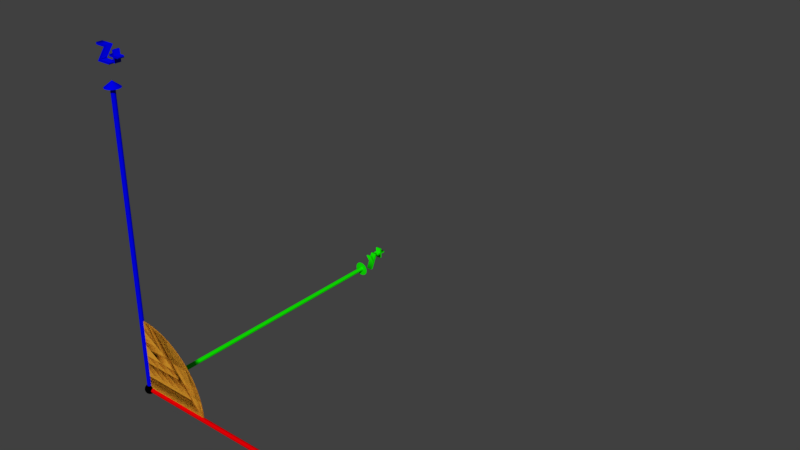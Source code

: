 # Source: interseccion_dos_cilindros_ani.blend  (saved by Blender 2.78.0; exported with 4.5.12 LTS)
import bpy
from mathutils import Matrix  # noqa: F401  (used for matrix-valued properties, if any)

bpy.ops.wm.read_factory_settings(use_empty=True)
scene = bpy.context.scene
scene.name = 'Scene'

# ---- collections
col_collection_1 = bpy.data.collections.new('Collection 1'); scene.collection.children.link(col_collection_1)

# ---- materials (node trees are filled in below, after node groups)
mat_material = bpy.data.materials.new('Material')
mat_material.alpha_threshold = 0.0
mat_material.use_transparent_shadow = False
mat_material.diffuse_color = (0.8, 0.04415, 0.007398, 1.0)
mat_material.roughness = 0.5
mat_material_002 = bpy.data.materials.new('Material.002')
mat_material_002.alpha_threshold = 0.0
mat_material_002.use_transparent_shadow = False
mat_material_002.diffuse_color = (0.1088, 0.8, 0.02469, 1.0)
mat_material_002.roughness = 0.5
mat_material_001 = bpy.data.materials.new('Material.001')
mat_material_001.alpha_threshold = 0.0
mat_material_001.use_transparent_shadow = False
mat_material_001.diffuse_color = (0.8, 0.364, 0.03034, 1.0)
mat_material_001.roughness = 0.5
mat_material_006 = bpy.data.materials.new('Material.006')
mat_material_006.alpha_threshold = 0.0
mat_material_006.use_transparent_shadow = False
mat_material_006.diffuse_color = (0.0, 0.0, 0.0, 1.0)
mat_material_006.roughness = 0.5
mat_material_003 = bpy.data.materials.new('Material.003')
mat_material_003.alpha_threshold = 0.0
mat_material_003.use_transparent_shadow = False
mat_material_003.diffuse_color = (0.005579, 0.8, 0.0, 1.0)
mat_material_003.roughness = 0.5
mat_material_004 = bpy.data.materials.new('Material.004')
mat_material_004.alpha_threshold = 0.0
mat_material_004.use_transparent_shadow = False
mat_material_004.diffuse_color = (0.8, 0.0, 0.001595, 1.0)
mat_material_004.roughness = 0.5
mat_material_005 = bpy.data.materials.new('Material.005')
mat_material_005.alpha_threshold = 0.0
mat_material_005.use_transparent_shadow = False
mat_material_005.diffuse_color = (0.0, 0.000709, 0.8, 1.0)
mat_material_005.roughness = 0.5

# ---- material node trees

# ---- world
world_world = bpy.data.worlds.new('World'); scene.world = world_world
world_world.color = (0.05088, 0.05088, 0.05088)
world_world.use_sun_shadow = False
world_world.sun_shadow_jitter_overblur = 0.0
world_world.cycles.sampling_method = 'MANUAL'

# ---- meshes
me_cylinder_002 = bpy.data.meshes.new('Cylinder.002')
me_cylinder_002.from_pydata([(0.0, 0.0, -0.3333), (0.09802, 0.0, -0.3317), (0.1951, 0.0, -0.3269), (0.2903, 0.0, -0.319), (0.3827, 0.0, -0.308), (0.4714, 0.0, -0.294), (0.5556, 0.0, -0.2772), (0.6344, 0.0, -0.2577), (0.7071, 0.0, -0.2357), (0.773, 0.0, -0.2115), (0.8315, 0.0, -0.1852), (0.8819, 0.0, -0.1571), (0.9239, 0.0, -0.1276), (0.9569, 0.0, -0.09676), (0.9808, 0.0, -0.06503), (0.9952, 0.0, -0.03267), (1.0, 0.0, 0.0), (0.0, 0.0, 0.0), (0.0, 1.0, 0.0), (0.09802, 0.9952, 0.0), (0.1951, 0.9808, 0.0), (0.2903, 0.9569, 0.0), (0.3827, 0.9239, 0.0), (0.4714, 0.8819, 0.0), (0.5556, 0.8315, 0.0), (0.6344, 0.773, 0.0), (0.7071, 0.7071, 0.0), (0.773, 0.6344, 0.0), (0.8315, 0.5556, 0.0), (0.8819, 0.4714, 0.0), (0.9239, 0.3827, 0.0), (0.9569, 0.2903, 0.0), (0.9808, 0.1951, 0.0), (0.9952, 0.09802, 0.0), (1.0, -1.709e-07, 0.0), (0.0, -3.497e-07, 0.0), (0.773, 0.6344, -0.2115), (0.7071, 0.7071, -0.2357), (0.9952, 0.09802, -0.03267), (0.9808, 0.1951, -0.06503), (0.8034, 0.5898, 0.0), (0.4714, 0.8819, -0.294), (0.3827, 0.9239, -0.308), (0.1951, 0.9808, -0.3269), (0.09802, 0.9952, -0.3317), (0.5556, 0.8315, -0.2772), (0.8315, 0.5556, -0.1852), (0.2903, 0.9569, -0.319), (0.6344, 0.773, -0.2577), (0.8819, 0.4714, -0.1571), (0.9953, 0.09491, -0.03164), (0.0, 1.0, -0.3333), (0.9569, 0.2903, -0.09676), (0.9239, 0.3827, -0.1276), (0.8012, 0.5964, 0.0), (0.0, 1.0, -0.2222)], [(40, 26)], [(0, 44, 1), (1, 43, 2), (2, 47, 3), (3, 42, 4), (4, 41, 5), (5, 45, 6), (6, 48, 7), (7, 37, 8), (8, 36, 9), (9, 46, 10), (10, 49, 11), (11, 53, 12), (12, 52, 13), (13, 39, 14), (14, 38, 15), (15, 50, 16), (10, 11, 16), (23, 22, 17), (17, 51, 0), (35, 34, 20), (38, 32, 33), (39, 31, 32), (41, 22, 23), (52, 30, 31), (48, 24, 25), (53, 29, 30), (36, 26, 27), (45, 23, 24), (49, 28, 29), (50, 33, 34), (43, 19, 20), (42, 21, 22), (25, 23, 34), (33, 31, 30), (29, 54, 30), (36, 54, 46), (47, 20, 21), (37, 25, 26), (51, 55, 44), (0, 51, 44), (1, 44, 43), (2, 43, 47), (3, 47, 42), (4, 42, 41), (5, 41, 45), (6, 45, 48), (7, 48, 37), (8, 37, 36), (9, 36, 46), (10, 46, 49), (11, 49, 53), (12, 53, 52), (13, 52, 39), (14, 39, 38), (15, 38, 50), (17, 0, 1), (1, 2, 17), (3, 4, 17), (5, 6, 17), (7, 8, 17), (9, 10, 16), (11, 12, 16), (13, 14, 16), (15, 16, 14), (17, 2, 3), (4, 5, 17), (8, 9, 16), (12, 13, 16), (16, 17, 8), (6, 7, 17), (17, 16, 26), (26, 25, 17), (24, 23, 17), (22, 21, 17), (20, 19, 17), (18, 17, 19), (25, 24, 17), (21, 20, 17), (17, 18, 51), (20, 19, 35), (18, 35, 19), (38, 39, 32), (39, 52, 31), (41, 42, 22), (52, 53, 30), (48, 45, 24), (53, 49, 29), (36, 37, 26), (45, 41, 23), (49, 46, 28), (50, 38, 33), (43, 44, 19), (42, 47, 21), (21, 20, 34), (34, 26, 25), (25, 24, 23), (23, 22, 21), (21, 34, 23), (30, 34, 33), (33, 32, 31), (34, 30, 54), (29, 28, 54), (54, 27, 26), (26, 34, 54), (28, 46, 54), (36, 27, 54), (47, 43, 20), (37, 48, 25), (19, 44, 55), (55, 18, 19)])
me_cylinder_002.materials.append(mat_material)
me_cylinder_002.use_remesh_preserve_volume = False
me_cylinder_002.use_remesh_preserve_attributes = False
me_cylinder_002.use_mirror_vertex_groups = False
me_cylinder_002.update()
me_cylinder_001 = bpy.data.meshes.new('Cylinder.001')
me_cylinder_001.from_pydata([(0.0, 1.0, -1.0), (0.0, 1.0, 0.0), (0.09802, 0.9952, -1.0), (0.09802, 0.9952, 0.0), (0.1951, 0.9808, -1.0), (0.1951, 0.9808, 0.0), (0.2903, 0.9569, -1.0), (0.2903, 0.9569, 0.0), (0.3827, 0.9239, -1.0), (0.3827, 0.9239, 0.0), (0.4714, 0.8819, -1.0), (0.4714, 0.8819, 0.0), (0.5556, 0.8315, -1.0), (0.5556, 0.8315, 0.0), (0.6344, 0.773, -1.0), (0.6344, 0.773, 0.0), (0.7071, 0.7071, -1.0), (0.7071, 0.7071, 0.0), (0.773, 0.6344, -1.0), (0.773, 0.6344, 0.0), (0.8315, 0.5556, -1.0), (0.8315, 0.5556, 0.0), (0.8819, 0.4714, -1.0), (0.8819, 0.4714, 0.0), (0.9239, 0.3827, -1.0), (0.9239, 0.3827, 0.0), (0.9569, 0.2903, -1.0), (0.9569, 0.2903, 0.0), (0.9808, 0.1951, -1.0), (0.9808, 0.1951, 0.0), (0.9952, 0.09802, -1.0), (0.9952, 0.09802, 0.0), (1.0, -1.629e-07, -1.0), (1.0, -1.629e-07, 0.0), (0.0, -3.139e-07, 0.0), (0.0, -3.139e-07, -1.0), (0.0, 1.0, -1.0), (0.0, 1.0, 0.0), (0.0, -3.139e-07, 0.0), (0.0, -3.139e-07, -1.0), (1.0, -1.629e-07, -1.0), (1.0, -1.629e-07, 0.0), (0.0, -3.139e-07, 0.0), (0.0, -3.139e-07, -1.0), (0.0, 1.0, -1.0), (0.0, 1.0, 0.0), (0.09802, 0.9952, -1.0), (0.09802, 0.9952, 0.0), (0.1951, 0.9808, -1.0), (0.1951, 0.9808, 0.0), (0.2903, 0.9569, -1.0), (0.2903, 0.9569, 0.0), (0.3827, 0.9239, -1.0), (0.3827, 0.9239, 0.0), (0.4714, 0.8819, -1.0), (0.4714, 0.8819, 0.0), (0.5556, 0.8315, -1.0), (0.5556, 0.8315, 0.0), (0.6344, 0.773, -1.0), (0.6344, 0.773, 0.0), (0.7071, 0.7071, -1.0), (0.7071, 0.7071, 0.0), (0.773, 0.6344, -1.0), (0.773, 0.6344, 0.0), (0.8315, 0.5556, -1.0), (0.8315, 0.5556, 0.0), (0.8819, 0.4714, -1.0), (0.8819, 0.4714, 0.0), (0.9239, 0.3827, -1.0), (0.9239, 0.3827, 0.0), (0.9569, 0.2903, -1.0), (0.9569, 0.2903, 0.0), (0.9808, 0.1951, -1.0), (0.9808, 0.1951, 0.0), (0.9952, 0.09802, -1.0), (0.9952, 0.09802, 0.0), (1.0, -1.629e-07, -1.0), (1.0, -1.629e-07, 0.0), (0.0, 1.0, 0.0), (0.09802, 0.9952, 0.0), (0.1951, 0.9808, 0.0), (0.2903, 0.9569, 0.0), (0.3827, 0.9239, 0.0), (0.4714, 0.8819, 0.0), (0.5556, 0.8315, 0.0), (0.6344, 0.773, 0.0), (0.7071, 0.7071, 0.0), (0.773, 0.6344, 0.0), (0.8315, 0.5556, 0.0), (0.8819, 0.4714, 0.0), (0.9239, 0.3827, 0.0), (0.9569, 0.2903, 0.0), (0.9808, 0.1951, 0.0), (0.9952, 0.09802, 0.0), (1.0, -1.629e-07, 0.0), (0.0, -3.139e-07, 0.0)], [], [(0, 1, 3, 2), (2, 3, 5, 4), (4, 5, 7, 6), (6, 7, 9, 8), (8, 9, 11, 10), (10, 11, 13, 12), (12, 13, 15, 14), (14, 15, 17, 16), (16, 17, 19, 18), (18, 19, 21, 20), (20, 21, 23, 22), (22, 23, 25, 24), (24, 25, 27, 26), (26, 27, 29, 28), (28, 29, 31, 30), (30, 31, 33, 32), (3, 1, 34, 33, 31, 29, 27, 25, 23, 21, 19, 17, 15, 13, 11, 9, 7, 5), (32, 33, 34, 35), (0, 35, 34, 1), (36, 37, 38, 39), (40, 43, 42, 41), (44, 46, 47, 45), (46, 48, 49, 47), (48, 50, 51, 49), (50, 52, 53, 51), (52, 54, 55, 53), (54, 56, 57, 55), (56, 58, 59, 57), (58, 60, 61, 59), (60, 62, 63, 61), (62, 64, 65, 63), (64, 66, 67, 65), (66, 68, 69, 67), (68, 70, 71, 69), (70, 72, 73, 71), (72, 74, 75, 73), (74, 76, 77, 75), (79, 80, 81, 82, 83, 84, 85, 86, 87, 88, 89, 90, 91, 92, 93, 94, 95, 78)])
me_cylinder_001.materials.append(mat_material_002)
me_cylinder_001.use_remesh_preserve_volume = False
me_cylinder_001.use_remesh_preserve_attributes = False
me_cylinder_001.use_mirror_vertex_groups = False
me_cylinder_001.update()
me_cylinder = bpy.data.meshes.new('Cylinder')
me_cylinder.from_pydata([(0.0, 1.0, -1.0), (0.0, 1.0, 0.0), (0.09802, 0.9952, -1.0), (0.09802, 0.9952, 0.0), (0.1951, 0.9808, -1.0), (0.1951, 0.9808, 0.0), (0.2903, 0.9569, -1.0), (0.2903, 0.9569, 0.0), (0.3827, 0.9239, -1.0), (0.3827, 0.9239, 0.0), (0.4714, 0.8819, -1.0), (0.4714, 0.8819, 0.0), (0.5556, 0.8315, -1.0), (0.5556, 0.8315, 0.0), (0.6344, 0.773, -1.0), (0.6344, 0.773, 0.0), (0.7071, 0.7071, -1.0), (0.7071, 0.7071, 0.0), (0.773, 0.6344, -1.0), (0.773, 0.6344, 0.0), (0.8315, 0.5556, -1.0), (0.8315, 0.5556, 0.0), (0.8819, 0.4714, -1.0), (0.8819, 0.4714, 0.0), (0.9239, 0.3827, -1.0), (0.9239, 0.3827, 0.0), (0.9569, 0.2903, -1.0), (0.9569, 0.2903, 0.0), (0.9808, 0.1951, -1.0), (0.9808, 0.1951, 0.0), (0.9952, 0.09802, -1.0), (0.9952, 0.09802, 0.0), (1.0, -1.709e-07, -1.0), (1.0, -1.709e-07, 0.0), (0.0, -3.497e-07, 0.0), (0.0, -3.497e-07, -1.0), (0.0, 1.0, -1.0), (0.0, 1.0, 0.0), (0.09802, 0.9952, -1.0), (0.09802, 0.9952, 0.0), (0.1951, 0.9808, -1.0), (0.1951, 0.9808, 0.0), (0.2903, 0.9569, -1.0), (0.2903, 0.9569, 0.0), (0.3827, 0.9239, -1.0), (0.3827, 0.9239, 0.0), (0.4714, 0.8819, -1.0), (0.4714, 0.8819, 0.0), (0.5556, 0.8315, -1.0), (0.5556, 0.8315, 0.0), (0.6344, 0.773, -1.0), (0.6344, 0.773, 0.0), (0.7071, 0.7071, -1.0), (0.7071, 0.7071, 0.0), (0.773, 0.6344, -1.0), (0.773, 0.6344, 0.0), (0.8315, 0.5556, -1.0), (0.8315, 0.5556, 0.0), (0.8819, 0.4714, -1.0), (0.8819, 0.4714, 0.0), (0.9239, 0.3827, -1.0), (0.9239, 0.3827, 0.0), (0.9569, 0.2903, -1.0), (0.9569, 0.2903, 0.0), (0.9808, 0.1951, -1.0), (0.9808, 0.1951, 0.0), (0.9952, 0.09802, -1.0), (0.9952, 0.09802, 0.0), (1.0, -1.709e-07, -1.0), (1.0, -1.709e-07, 0.0), (0.0, -3.497e-07, 0.0), (0.0, -3.497e-07, -1.0)], [], [(0, 1, 3, 2), (2, 3, 5, 4), (4, 5, 7, 6), (6, 7, 9, 8), (8, 9, 11, 10), (10, 11, 13, 12), (12, 13, 15, 14), (14, 15, 17, 16), (16, 17, 19, 18), (18, 19, 21, 20), (20, 21, 23, 22), (22, 23, 25, 24), (24, 25, 27, 26), (26, 27, 29, 28), (28, 29, 31, 30), (30, 31, 33, 32), (0, 2, 4, 6, 8, 10, 12, 14, 16, 18, 20, 22, 24, 26, 28, 30, 32, 35), (3, 1, 34, 33, 31, 29, 27, 25, 23, 21, 19, 17, 15, 13, 11, 9, 7, 5), (0, 35, 34, 1), (32, 33, 34, 35), (36, 38, 39, 37), (38, 40, 41, 39), (40, 42, 43, 41), (42, 44, 45, 43), (44, 46, 47, 45), (46, 48, 49, 47), (48, 50, 51, 49), (50, 52, 53, 51), (52, 54, 55, 53), (54, 56, 57, 55), (56, 58, 59, 57), (58, 60, 61, 59), (60, 62, 63, 61), (62, 64, 65, 63), (64, 66, 67, 65), (66, 68, 69, 67), (36, 71, 68, 66, 64, 62, 60, 58, 56, 54, 52, 50, 48, 46, 44, 42, 40, 38), (39, 41, 43, 45, 47, 49, 51, 53, 55, 57, 59, 61, 63, 65, 67, 69, 70, 37), (36, 37, 70, 71), (68, 71, 70, 69)])
me_cylinder.materials.append(mat_material_001)
me_cylinder.use_remesh_preserve_volume = False
me_cylinder.use_remesh_preserve_attributes = False
me_cylinder.use_mirror_vertex_groups = False
me_cylinder.update()
me_sphere = bpy.data.meshes.new('Sphere')
me_sphere.from_pydata([(0.03806, 0.1913, 0.9808), (0.07466, 0.3753, 0.9239), (0.1084, 0.5449, 0.8315), (0.1379, 0.6935, 0.7071), (0.1622, 0.8155, 0.5556), (0.1802, 0.9061, 0.3827), (0.1913, 0.9619, 0.1951), (0.1951, 0.9808, 7.55e-08), (0.1913, 0.9619, -0.1951), (0.1802, 0.9061, -0.3827), (0.1622, 0.8155, -0.5556), (0.1379, 0.6935, -0.7071), (0.1084, 0.5449, -0.8315), (0.07466, 0.3753, -0.9239), (0.03806, 0.1913, -0.9808), (0.07466, 0.1802, 0.9808), (0.1464, 0.3536, 0.9239), (0.2126, 0.5133, 0.8315), (0.2706, 0.6533, 0.7071), (0.3182, 0.7682, 0.5556), (0.3536, 0.8536, 0.3827), (0.3753, 0.9061, 0.1951), (0.3827, 0.9239, 7.55e-08), (0.3753, 0.9061, -0.1951), (0.3536, 0.8536, -0.3827), (0.3182, 0.7682, -0.5556), (0.2706, 0.6533, -0.7071), (0.2126, 0.5133, -0.8315), (0.1464, 0.3536, -0.9239), (0.07466, 0.1802, -0.9808), (0.1084, 0.1622, 0.9808), (0.2126, 0.3182, 0.9239), (0.3087, 0.4619, 0.8315), (0.3928, 0.5879, 0.7071), (0.4619, 0.6913, 0.5556), (0.5133, 0.7682, 0.3827), (0.5449, 0.8155, 0.1951), (0.5556, 0.8315, 7.55e-08), (0.5449, 0.8155, -0.1951), (0.5133, 0.7682, -0.3827), (0.4619, 0.6913, -0.5556), (0.3928, 0.5879, -0.7071), (0.3087, 0.4619, -0.8315), (0.2126, 0.3182, -0.9239), (0.1084, 0.1622, -0.9808), (0.1379, 0.1379, 0.9808), (0.2706, 0.2706, 0.9239), (0.3928, 0.3928, 0.8315), (0.5, 0.5, 0.7071), (0.5879, 0.5879, 0.5556), (0.6533, 0.6533, 0.3827), (0.6935, 0.6935, 0.1951), (0.7071, 0.7071, 7.55e-08), (0.6935, 0.6935, -0.1951), (0.6533, 0.6533, -0.3827), (0.5879, 0.5879, -0.5556), (0.5, 0.5, -0.7071), (0.3928, 0.3928, -0.8315), (0.2706, 0.2706, -0.9239), (0.1379, 0.1379, -0.9808), (0.1622, 0.1084, 0.9808), (0.3182, 0.2126, 0.9239), (0.4619, 0.3087, 0.8315), (0.5879, 0.3928, 0.7071), (0.6913, 0.4619, 0.5556), (0.7682, 0.5133, 0.3827), (0.8155, 0.5449, 0.1951), (0.8315, 0.5556, 7.55e-08), (0.8155, 0.5449, -0.1951), (0.7682, 0.5133, -0.3827), (0.6913, 0.4619, -0.5556), (0.5879, 0.3928, -0.7071), (0.4619, 0.3087, -0.8315), (0.3182, 0.2126, -0.9239), (0.1622, 0.1084, -0.9808), (0.0, -3.258e-07, -1.0), (0.1802, 0.07466, 0.9808), (0.3536, 0.1464, 0.9239), (0.5133, 0.2126, 0.8315), (0.6533, 0.2706, 0.7071), (0.7682, 0.3182, 0.5556), (0.8536, 0.3536, 0.3827), (0.9061, 0.3753, 0.1951), (0.9239, 0.3827, 7.55e-08), (0.9061, 0.3753, -0.1951), (0.8536, 0.3536, -0.3827), (0.7682, 0.3182, -0.5556), (0.6533, 0.2706, -0.7071), (0.5133, 0.2126, -0.8315), (0.3536, 0.1464, -0.9239), (0.1802, 0.07466, -0.9808), (0.1913, 0.03806, 0.9808), (0.3753, 0.07466, 0.9239), (0.5449, 0.1084, 0.8315), (0.6935, 0.1379, 0.7071), (0.8155, 0.1622, 0.5556), (0.9061, 0.1802, 0.3827), (0.9619, 0.1913, 0.1951), (0.9808, 0.1951, 7.55e-08), (0.9619, 0.1913, -0.1951), (0.9061, 0.1802, -0.3827), (0.8155, 0.1622, -0.5556), (0.6935, 0.1379, -0.7071), (0.5449, 0.1084, -0.8315), (0.3753, 0.07466, -0.9239), (0.1913, 0.03806, -0.9808), (0.1951, -3.266e-07, 0.9808), (0.3827, -3.192e-07, 0.9239), (0.5556, -3.117e-07, 0.8315), (0.7071, -3.192e-07, 0.7071), (0.8315, -3.341e-07, 0.5556), (0.9239, -2.745e-07, 0.3827), (0.9808, -3.937e-07, 0.1951), (1.0, -3.788e-07, 7.55e-08), (0.9808, -3.937e-07, -0.1951), (0.9239, -2.298e-07, -0.3827), (0.8315, -3.341e-07, -0.5556), (0.7071, -3.192e-07, -0.7071), (0.5556, -3.415e-07, -0.8315), (0.3827, -3.043e-07, -0.9239), (0.1951, -3.08e-07, -0.9808), (0.1913, -0.03806, 0.9808), (0.3753, -0.07466, 0.9239), (0.5449, -0.1084, 0.8315), (0.6935, -0.138, 0.7071), (0.8155, -0.1622, 0.5556), (0.9061, -0.1802, 0.3827), (0.9619, -0.1913, 0.1951), (0.9808, -0.1951, 7.55e-08), (0.9619, -0.1913, -0.1951), (0.9061, -0.1802, -0.3827), (0.8155, -0.1622, -0.5556), (0.6935, -0.138, -0.7071), (0.5449, -0.1084, -0.8315), (0.3753, -0.07466, -0.9239), (0.1913, -0.03806, -0.9808), (0.1802, -0.07466, 0.9808), (0.3536, -0.1464, 0.9239), (0.5133, -0.2126, 0.8315), (0.6533, -0.2706, 0.7071), (0.7682, -0.3182, 0.5556), (0.8536, -0.3536, 0.3827), (0.9061, -0.3753, 0.1951), (0.9239, -0.3827, 7.55e-08), (0.9061, -0.3753, -0.1951), (0.8536, -0.3536, -0.3827), (0.7682, -0.3182, -0.5556), (0.6533, -0.2706, -0.7071), (0.5133, -0.2126, -0.8315), (0.3536, -0.1464, -0.9239), (0.1802, -0.07466, -0.9808), (0.1622, -0.1084, 0.9808), (0.3182, -0.2126, 0.9239), (0.4619, -0.3087, 0.8315), (0.5879, -0.3928, 0.7071), (0.6913, -0.4619, 0.5556), (0.7682, -0.5133, 0.3827), (0.8155, -0.5449, 0.1951), (0.8315, -0.5556, 7.55e-08), (0.8155, -0.5449, -0.1951), (0.7682, -0.5133, -0.3827), (0.6913, -0.4619, -0.5556), (0.5879, -0.3928, -0.7071), (0.4619, -0.3087, -0.8315), (0.3182, -0.2126, -0.9239), (0.1622, -0.1084, -0.9808), (0.1379, -0.138, 0.9808), (0.2706, -0.2706, 0.9239), (0.3928, -0.3928, 0.8315), (0.5, -0.5, 0.7071), (0.5879, -0.5879, 0.5556), (0.6533, -0.6533, 0.3827), (0.6935, -0.6935, 0.1951), (0.7071, -0.7071, 7.55e-08), (0.6935, -0.6935, -0.1951), (0.6533, -0.6533, -0.3827), (0.5879, -0.5879, -0.5556), (0.5, -0.5, -0.7071), (0.3928, -0.3928, -0.8315), (0.2706, -0.2706, -0.9239), (0.1379, -0.138, -0.9808), (0.1084, -0.1622, 0.9808), (0.2126, -0.3182, 0.9239), (0.3087, -0.4619, 0.8315), (0.3928, -0.5879, 0.7071), (0.4619, -0.6913, 0.5556), (0.5133, -0.7682, 0.3827), (0.5449, -0.8155, 0.1951), (0.5556, -0.8315, 7.55e-08), (0.5449, -0.8155, -0.1951), (0.5133, -0.7682, -0.3827), (0.4619, -0.6913, -0.5556), (0.3928, -0.5879, -0.7071), (0.3087, -0.4619, -0.8315), (0.2126, -0.3182, -0.9239), (0.1084, -0.1622, -0.9808), (0.07466, -0.1802, 0.9808), (0.1464, -0.3536, 0.9239), (0.2126, -0.5133, 0.8315), (0.2706, -0.6533, 0.7071), (0.3182, -0.7682, 0.5556), (0.3536, -0.8536, 0.3827), (0.3753, -0.9061, 0.1951), (0.3827, -0.9239, 7.55e-08), (0.3753, -0.9061, -0.1951), (0.3536, -0.8536, -0.3827), (0.3182, -0.7682, -0.5556), (0.2706, -0.6533, -0.7071), (0.2126, -0.5133, -0.8315), (0.1464, -0.3536, -0.9239), (0.07466, -0.1802, -0.9808), (0.03806, -0.1913, 0.9808), (0.07466, -0.3753, 0.9239), (0.1084, -0.5449, 0.8315), (0.1379, -0.6935, 0.7071), (0.1622, -0.8155, 0.5556), (0.1802, -0.9061, 0.3827), (0.1913, -0.9619, 0.1951), (0.1951, -0.9808, 7.55e-08), (0.1913, -0.9619, -0.1951), (0.1802, -0.9061, -0.3827), (0.1622, -0.8155, -0.5556), (0.1379, -0.6935, -0.7071), (0.1084, -0.5449, -0.8315), (0.07466, -0.3753, -0.9239), (0.03806, -0.1913, -0.9808), (-7.212e-09, -0.1951, 0.9808), (4.122e-08, -0.3827, 0.9239), (2.632e-08, -0.5556, 0.8315), (-2.584e-08, -0.7071, 0.7071), (-8.544e-08, -0.8315, 0.5556), (6.357e-08, -0.9239, 0.3827), (-8.544e-08, -0.9808, 0.1951), (-1.003e-07, -1.0, 7.55e-08), (-8.544e-08, -0.9808, -0.1951), (6.357e-08, -0.9239, -0.3827), (-8.544e-08, -0.8315, -0.5556), (-2.584e-08, -0.7071, -0.7071), (-1.094e-08, -0.5556, -0.8315), (3.964e-09, -0.3827, -0.9239), (3.964e-09, -0.1951, -0.9808), (-0.03806, -0.1913, 0.9808), (-0.07466, -0.3753, 0.9239), (-0.1084, -0.5449, 0.8315), (-0.1379, -0.6935, 0.7071), (-0.1622, -0.8155, 0.5556), (-0.1802, -0.9061, 0.3827), (-0.1913, -0.9619, 0.1951), (-0.1951, -0.9808, 7.55e-08), (-0.1913, -0.9619, -0.1951), (-0.1802, -0.9061, -0.3827), (-0.1622, -0.8155, -0.5556), (-0.1379, -0.6935, -0.7071), (-0.1084, -0.5449, -0.8315), (-0.07466, -0.3753, -0.9239), (-0.03806, -0.1913, -0.9808), (-0.07466, -0.1802, 0.9808), (-0.1464, -0.3536, 0.9239), (-0.2126, -0.5133, 0.8315), (-0.2706, -0.6533, 0.7071), (-0.3182, -0.7682, 0.5556), (-0.3536, -0.8536, 0.3827), (-0.3753, -0.9061, 0.1951), (-0.3827, -0.9239, 7.55e-08), (-0.3753, -0.9061, -0.1951), (-0.3536, -0.8536, -0.3827), (-0.3182, -0.7682, -0.5556), (-0.2706, -0.6533, -0.7071), (-0.2126, -0.5133, -0.8315), (-0.1464, -0.3536, -0.9239), (-0.07466, -0.1802, -0.9808), (-1.81e-07, -5.968e-07, 1.0), (-0.1084, -0.1622, 0.9808), (-0.2126, -0.3182, 0.9239), (-0.3087, -0.4619, 0.8315), (-0.3928, -0.5879, 0.7071), (-0.4619, -0.6913, 0.5556), (-0.5133, -0.7682, 0.3827), (-0.5449, -0.8155, 0.1951), (-0.5556, -0.8315, 7.55e-08), (-0.5449, -0.8155, -0.1951), (-0.5133, -0.7682, -0.3827), (-0.4619, -0.6913, -0.5556), (-0.3928, -0.5879, -0.7071), (-0.3087, -0.4619, -0.8315), (-0.2126, -0.3182, -0.9239), (-0.1084, -0.1622, -0.9808), (-0.1379, -0.138, 0.9808), (-0.2706, -0.2706, 0.9239), (-0.3928, -0.3928, 0.8315), (-0.5, -0.5, 0.7071), (-0.5879, -0.5879, 0.5556), (-0.6533, -0.6533, 0.3827), (-0.6935, -0.6935, 0.1951), (-0.7071, -0.7071, 7.55e-08), (-0.6935, -0.6935, -0.1951), (-0.6533, -0.6533, -0.3827), (-0.5879, -0.5879, -0.5556), (-0.5, -0.5, -0.7071), (-0.3928, -0.3928, -0.8315), (-0.2706, -0.2706, -0.9239), (-0.1379, -0.1379, -0.9808), (-0.1622, -0.1084, 0.9808), (-0.3182, -0.2126, 0.9239), (-0.4619, -0.3087, 0.8315), (-0.5879, -0.3928, 0.7071), (-0.6913, -0.4619, 0.5556), (-0.7682, -0.5133, 0.3827), (-0.8155, -0.5449, 0.1951), (-0.8315, -0.5556, 7.55e-08), (-0.8155, -0.5449, -0.1951), (-0.7682, -0.5133, -0.3827), (-0.6913, -0.4619, -0.5556), (-0.5879, -0.3928, -0.7071), (-0.4619, -0.3087, -0.8315), (-0.3182, -0.2126, -0.9239), (-0.1622, -0.1084, -0.9808), (-0.1802, -0.07466, 0.9808), (-0.3536, -0.1464, 0.9239), (-0.5133, -0.2126, 0.8315), (-0.6533, -0.2706, 0.7071), (-0.7682, -0.3182, 0.5556), (-0.8536, -0.3536, 0.3827), (-0.9061, -0.3753, 0.1951), (-0.9239, -0.3827, 7.55e-08), (-0.9061, -0.3753, -0.1951), (-0.8536, -0.3536, -0.3827), (-0.7682, -0.3182, -0.5556), (-0.6533, -0.2706, -0.7071), (-0.5133, -0.2126, -0.8315), (-0.3536, -0.1464, -0.9239), (-0.1802, -0.07466, -0.9808), (-0.1913, -0.03806, 0.9808), (-0.3753, -0.07466, 0.9239), (-0.5449, -0.1084, 0.8315), (-0.6935, -0.1379, 0.7071), (-0.8155, -0.1622, 0.5556), (-0.9061, -0.1802, 0.3827), (-0.9619, -0.1913, 0.1951), (-0.9808, -0.1951, 7.55e-08), (-0.9619, -0.1913, -0.1951), (-0.9061, -0.1802, -0.3827), (-0.8155, -0.1622, -0.5556), (-0.6935, -0.1379, -0.7071), (-0.5449, -0.1084, -0.8315), (-0.3753, -0.07466, -0.9239), (-0.1913, -0.03806, -0.9808), (-0.1951, -3.117e-07, 0.9808), (-0.3827, -2.819e-07, 0.9239), (-0.5556, -2.819e-07, 0.8315), (-0.7071, -1.851e-07, 0.7071), (-0.8315, -1.404e-07, 0.5556), (-0.9239, -3.192e-07, 0.3827), (-0.9808, -9.567e-08, 0.1951), (-1.0, -1.404e-07, 7.55e-08), (-0.9808, -9.567e-08, -0.1951), (-0.9239, -3.192e-07, -0.3827), (-0.8315, -1.404e-07, -0.5556), (-0.7071, -1.851e-07, -0.7071), (-0.5556, -2.596e-07, -0.8315), (-0.3827, -2.521e-07, -0.9239), (-0.1951, -3.155e-07, -0.9808), (-0.1913, 0.03806, 0.9808), (-0.3753, 0.07466, 0.9239), (-0.5449, 0.1084, 0.8315), (-0.6935, 0.1379, 0.7071), (-0.8155, 0.1622, 0.5556), (-0.9061, 0.1802, 0.3827), (-0.9619, 0.1913, 0.1951), (-0.9808, 0.1951, 7.55e-08), (-0.9619, 0.1913, -0.1951), (-0.9061, 0.1802, -0.3827), (-0.8155, 0.1622, -0.5556), (-0.6935, 0.1379, -0.7071), (-0.5449, 0.1084, -0.8315), (-0.3753, 0.07466, -0.9239), (-0.1913, 0.03806, -0.9808), (-0.1802, 0.07466, 0.9808), (-0.3536, 0.1464, 0.9239), (-0.5133, 0.2126, 0.8315), (-0.6533, 0.2706, 0.7071), (-0.7682, 0.3182, 0.5556), (-0.8536, 0.3536, 0.3827), (-0.9061, 0.3753, 0.1951), (-0.9239, 0.3827, 7.55e-08), (-0.9061, 0.3753, -0.1951), (-0.8536, 0.3536, -0.3827), (-0.7682, 0.3182, -0.5556), (-0.6533, 0.2706, -0.7071), (-0.5133, 0.2126, -0.8315), (-0.3536, 0.1464, -0.9239), (-0.1802, 0.07466, -0.9808), (-0.1622, 0.1084, 0.9808), (-0.3182, 0.2126, 0.9239), (-0.4619, 0.3087, 0.8315), (-0.5879, 0.3928, 0.7071), (-0.6913, 0.4619, 0.5556), (-0.7682, 0.5133, 0.3827), (-0.8155, 0.5449, 0.1951), (-0.8315, 0.5556, 7.55e-08), (-0.8155, 0.5449, -0.1951), (-0.7682, 0.5133, -0.3827), (-0.6913, 0.4619, -0.5556), (-0.5879, 0.3928, -0.7071), (-0.4619, 0.3087, -0.8315), (-0.3182, 0.2126, -0.9239), (-0.1622, 0.1084, -0.9808), (-0.1379, 0.1379, 0.9808), (-0.2706, 0.2706, 0.9239), (-0.3928, 0.3928, 0.8315), (-0.5, 0.5, 0.7071), (-0.5879, 0.5879, 0.5556), (-0.6533, 0.6533, 0.3827), (-0.6935, 0.6935, 0.1951), (-0.7071, 0.7071, 7.55e-08), (-0.6935, 0.6935, -0.1951), (-0.6533, 0.6533, -0.3827), (-0.5879, 0.5879, -0.5556), (-0.5, 0.5, -0.7071), (-0.3928, 0.3928, -0.8315), (-0.2706, 0.2706, -0.9239), (-0.1379, 0.1379, -0.9808), (-0.1084, 0.1622, 0.9808), (-0.2126, 0.3182, 0.9239), (-0.3087, 0.4619, 0.8315), (-0.3928, 0.5879, 0.7071), (-0.4619, 0.6913, 0.5556), (-0.5133, 0.7682, 0.3827), (-0.5449, 0.8155, 0.1951), (-0.5556, 0.8315, 7.55e-08), (-0.5449, 0.8155, -0.1951), (-0.5133, 0.7682, -0.3827), (-0.4619, 0.6913, -0.5556), (-0.3928, 0.5879, -0.7071), (-0.3087, 0.4619, -0.8315), (-0.2126, 0.3182, -0.9239), (-0.1084, 0.1622, -0.9808), (-0.07466, 0.1802, 0.9808), (-0.1464, 0.3536, 0.9239), (-0.2126, 0.5133, 0.8315), (-0.2706, 0.6533, 0.7071), (-0.3182, 0.7682, 0.5556), (-0.3536, 0.8536, 0.3827), (-0.3753, 0.9061, 0.1951), (-0.3827, 0.9239, 7.55e-08), (-0.3753, 0.9061, -0.1951), (-0.3536, 0.8536, -0.3827), (-0.3182, 0.7682, -0.5556), (-0.2706, 0.6533, -0.7071), (-0.2126, 0.5133, -0.8315), (-0.1464, 0.3536, -0.9239), (-0.07466, 0.1802, -0.9808), (-0.03806, 0.1913, 0.9808), (-0.07466, 0.3753, 0.9239), (-0.1084, 0.5449, 0.8315), (-0.1379, 0.6935, 0.7071), (-0.1622, 0.8155, 0.5556), (-0.1802, 0.9061, 0.3827), (-0.1913, 0.9619, 0.1951), (-0.1951, 0.9808, 7.55e-08), (-0.1913, 0.9619, -0.1951), (-0.1802, 0.9061, -0.3827), (-0.1622, 0.8155, -0.5556), (-0.1379, 0.6935, -0.7071), (-0.1084, 0.5449, -0.8315), (-0.07466, 0.3753, -0.9239), (-0.03806, 0.1913, -0.9808), (3.749e-08, 0.1951, 0.9808), (7.847e-08, 0.3827, 0.9239), (1.083e-07, 0.5556, 0.8315), (1.53e-07, 0.7071, 0.7071), (2.722e-07, 0.8315, 0.5556), (6.357e-08, 0.9239, 0.3827), (2.573e-07, 0.9808, 0.1951), (2.722e-07, 1.0, 7.55e-08), (2.573e-07, 0.9808, -0.1951), (6.357e-08, 0.9239, -0.3827), (2.722e-07, 0.8315, -0.5556), (1.53e-07, 0.7071, -0.7071), (1.232e-07, 0.5556, -0.8315), (7.847e-08, 0.3827, -0.9239), (1.514e-08, 0.1951, -0.9808)], [], [(467, 271, 0), (75, 481, 14), (475, 474, 7, 8), (468, 467, 0, 1), (476, 475, 8, 9), (469, 468, 1, 2), (477, 476, 9, 10), (470, 469, 2, 3), (478, 477, 10, 11), (471, 470, 3, 4), (479, 478, 11, 12), (472, 471, 4, 5), (480, 479, 12, 13), (473, 472, 5, 6), (481, 480, 13, 14), (474, 473, 6, 7), (6, 5, 20, 21), (14, 13, 28, 29), (7, 6, 21, 22), (0, 271, 15), (75, 14, 29), (8, 7, 22, 23), (1, 0, 15, 16), (9, 8, 23, 24), (2, 1, 16, 17), (10, 9, 24, 25), (3, 2, 17, 18), (11, 10, 25, 26), (4, 3, 18, 19), (12, 11, 26, 27), (5, 4, 19, 20), (13, 12, 27, 28), (25, 24, 39, 40), (18, 17, 32, 33), (26, 25, 40, 41), (19, 18, 33, 34), (27, 26, 41, 42), (20, 19, 34, 35), (28, 27, 42, 43), (21, 20, 35, 36), (29, 28, 43, 44), (22, 21, 36, 37), (15, 271, 30), (75, 29, 44), (23, 22, 37, 38), (16, 15, 30, 31), (24, 23, 38, 39), (17, 16, 31, 32), (44, 43, 58, 59), (37, 36, 51, 52), (30, 271, 45), (75, 44, 59), (38, 37, 52, 53), (31, 30, 45, 46), (39, 38, 53, 54), (32, 31, 46, 47), (40, 39, 54, 55), (33, 32, 47, 48), (41, 40, 55, 56), (34, 33, 48, 49), (42, 41, 56, 57), (35, 34, 49, 50), (43, 42, 57, 58), (36, 35, 50, 51), (56, 55, 70, 71), (49, 48, 63, 64), (57, 56, 71, 72), (50, 49, 64, 65), (58, 57, 72, 73), (51, 50, 65, 66), (59, 58, 73, 74), (52, 51, 66, 67), (45, 271, 60), (75, 59, 74), (53, 52, 67, 68), (46, 45, 60, 61), (54, 53, 68, 69), (47, 46, 61, 62), (55, 54, 69, 70), (48, 47, 62, 63), (60, 271, 76), (75, 74, 90), (68, 67, 83, 84), (61, 60, 76, 77), (69, 68, 84, 85), (62, 61, 77, 78), (70, 69, 85, 86), (63, 62, 78, 79), (71, 70, 86, 87), (64, 63, 79, 80), (72, 71, 87, 88), (65, 64, 80, 81), (73, 72, 88, 89), (66, 65, 81, 82), (74, 73, 89, 90), (67, 66, 82, 83), (80, 79, 94, 95), (88, 87, 102, 103), (81, 80, 95, 96), (89, 88, 103, 104), (82, 81, 96, 97), (90, 89, 104, 105), (83, 82, 97, 98), (76, 271, 91), (75, 90, 105), (84, 83, 98, 99), (77, 76, 91, 92), (85, 84, 99, 100), (78, 77, 92, 93), (86, 85, 100, 101), (79, 78, 93, 94), (87, 86, 101, 102), (99, 98, 113, 114), (92, 91, 106, 107), (100, 99, 114, 115), (93, 92, 107, 108), (101, 100, 115, 116), (94, 93, 108, 109), (102, 101, 116, 117), (95, 94, 109, 110), (103, 102, 117, 118), (96, 95, 110, 111), (104, 103, 118, 119), (97, 96, 111, 112), (105, 104, 119, 120), (98, 97, 112, 113), (91, 271, 106), (75, 105, 120), (118, 117, 132, 133), (111, 110, 125, 126), (119, 118, 133, 134), (112, 111, 126, 127), (120, 119, 134, 135), (113, 112, 127, 128), (106, 271, 121), (75, 120, 135), (114, 113, 128, 129), (107, 106, 121, 122), (115, 114, 129, 130), (108, 107, 122, 123), (116, 115, 130, 131), (109, 108, 123, 124), (117, 116, 131, 132), (110, 109, 124, 125), (122, 121, 136, 137), (130, 129, 144, 145), (123, 122, 137, 138), (131, 130, 145, 146), (124, 123, 138, 139), (132, 131, 146, 147), (125, 124, 139, 140), (133, 132, 147, 148), (126, 125, 140, 141), (134, 133, 148, 149), (127, 126, 141, 142), (135, 134, 149, 150), (128, 127, 142, 143), (121, 271, 136), (75, 135, 150), (129, 128, 143, 144), (141, 140, 155, 156), (149, 148, 163, 164), (142, 141, 156, 157), (150, 149, 164, 165), (143, 142, 157, 158), (136, 271, 151), (75, 150, 165), (144, 143, 158, 159), (137, 136, 151, 152), (145, 144, 159, 160), (138, 137, 152, 153), (146, 145, 160, 161), (139, 138, 153, 154), (147, 146, 161, 162), (140, 139, 154, 155), (148, 147, 162, 163), (160, 159, 174, 175), (153, 152, 167, 168), (161, 160, 175, 176), (154, 153, 168, 169), (162, 161, 176, 177), (155, 154, 169, 170), (163, 162, 177, 178), (156, 155, 170, 171), (164, 163, 178, 179), (157, 156, 171, 172), (165, 164, 179, 180), (158, 157, 172, 173), (151, 271, 166), (75, 165, 180), (159, 158, 173, 174), (152, 151, 166, 167), (179, 178, 193, 194), (172, 171, 186, 187), (180, 179, 194, 195), (173, 172, 187, 188), (166, 271, 181), (75, 180, 195), (174, 173, 188, 189), (167, 166, 181, 182), (175, 174, 189, 190), (168, 167, 182, 183), (176, 175, 190, 191), (169, 168, 183, 184), (177, 176, 191, 192), (170, 169, 184, 185), (178, 177, 192, 193), (171, 170, 185, 186), (191, 190, 205, 206), (184, 183, 198, 199), (192, 191, 206, 207), (185, 184, 199, 200), (193, 192, 207, 208), (186, 185, 200, 201), (194, 193, 208, 209), (187, 186, 201, 202), (195, 194, 209, 210), (188, 187, 202, 203), (181, 271, 196), (75, 195, 210), (189, 188, 203, 204), (182, 181, 196, 197), (190, 189, 204, 205), (183, 182, 197, 198), (210, 209, 224, 225), (203, 202, 217, 218), (196, 271, 211), (75, 210, 225), (204, 203, 218, 219), (197, 196, 211, 212), (205, 204, 219, 220), (198, 197, 212, 213), (206, 205, 220, 221), (199, 198, 213, 214), (207, 206, 221, 222), (200, 199, 214, 215), (208, 207, 222, 223), (201, 200, 215, 216), (209, 208, 223, 224), (202, 201, 216, 217), (214, 213, 228, 229), (222, 221, 236, 237), (215, 214, 229, 230), (223, 222, 237, 238), (216, 215, 230, 231), (224, 223, 238, 239), (217, 216, 231, 232), (225, 224, 239, 240), (218, 217, 232, 233), (211, 271, 226), (75, 225, 240), (219, 218, 233, 234), (212, 211, 226, 227), (220, 219, 234, 235), (213, 212, 227, 228), (221, 220, 235, 236), (233, 232, 247, 248), (226, 271, 241), (75, 240, 255), (234, 233, 248, 249), (227, 226, 241, 242), (235, 234, 249, 250), (228, 227, 242, 243), (236, 235, 250, 251), (229, 228, 243, 244), (237, 236, 251, 252), (230, 229, 244, 245), (238, 237, 252, 253), (231, 230, 245, 246), (239, 238, 253, 254), (232, 231, 246, 247), (240, 239, 254, 255), (252, 251, 266, 267), (245, 244, 259, 260), (253, 252, 267, 268), (246, 245, 260, 261), (254, 253, 268, 269), (247, 246, 261, 262), (255, 254, 269, 270), (248, 247, 262, 263), (241, 271, 256), (75, 255, 270), (249, 248, 263, 264), (242, 241, 256, 257), (250, 249, 264, 265), (243, 242, 257, 258), (251, 250, 265, 266), (244, 243, 258, 259), (256, 271, 272), (75, 270, 286), (264, 263, 279, 280), (257, 256, 272, 273), (265, 264, 280, 281), (258, 257, 273, 274), (266, 265, 281, 282), (259, 258, 274, 275), (267, 266, 282, 283), (260, 259, 275, 276), (268, 267, 283, 284), (261, 260, 276, 277), (269, 268, 284, 285), (262, 261, 277, 278), (270, 269, 285, 286), (263, 262, 278, 279), (276, 275, 290, 291), (284, 283, 298, 299), (277, 276, 291, 292), (285, 284, 299, 300), (278, 277, 292, 293), (286, 285, 300, 301), (279, 278, 293, 294), (272, 271, 287), (75, 286, 301), (280, 279, 294, 295), (273, 272, 287, 288), (281, 280, 295, 296), (274, 273, 288, 289), (282, 281, 296, 297), (275, 274, 289, 290), (283, 282, 297, 298), (295, 294, 309, 310), (288, 287, 302, 303), (296, 295, 310, 311), (289, 288, 303, 304), (297, 296, 311, 312), (290, 289, 304, 305), (298, 297, 312, 313), (291, 290, 305, 306), (299, 298, 313, 314), (292, 291, 306, 307), (300, 299, 314, 315), (293, 292, 307, 308), (301, 300, 315, 316), (294, 293, 308, 309), (287, 271, 302), (75, 301, 316), (314, 313, 328, 329), (307, 306, 321, 322), (315, 314, 329, 330), (308, 307, 322, 323), (316, 315, 330, 331), (309, 308, 323, 324), (302, 271, 317), (75, 316, 331), (310, 309, 324, 325), (303, 302, 317, 318), (311, 310, 325, 326), (304, 303, 318, 319), (312, 311, 326, 327), (305, 304, 319, 320), (313, 312, 327, 328), (306, 305, 320, 321), (326, 325, 340, 341), (319, 318, 333, 334), (327, 326, 341, 342), (320, 319, 334, 335), (328, 327, 342, 343), (321, 320, 335, 336), (329, 328, 343, 344), (322, 321, 336, 337), (330, 329, 344, 345), (323, 322, 337, 338), (331, 330, 345, 346), (324, 323, 338, 339), (317, 271, 332), (75, 331, 346), (325, 324, 339, 340), (318, 317, 332, 333), (345, 344, 359, 360), (338, 337, 352, 353), (346, 345, 360, 361), (339, 338, 353, 354), (332, 271, 347), (75, 346, 361), (340, 339, 354, 355), (333, 332, 347, 348), (341, 340, 355, 356), (334, 333, 348, 349), (342, 341, 356, 357), (335, 334, 349, 350), (343, 342, 357, 358), (336, 335, 350, 351), (344, 343, 358, 359), (337, 336, 351, 352), (349, 348, 363, 364), (357, 356, 371, 372), (350, 349, 364, 365), (358, 357, 372, 373), (351, 350, 365, 366), (359, 358, 373, 374), (352, 351, 366, 367), (360, 359, 374, 375), (353, 352, 367, 368), (361, 360, 375, 376), (354, 353, 368, 369), (347, 271, 362), (75, 361, 376), (355, 354, 369, 370), (348, 347, 362, 363), (356, 355, 370, 371), (368, 367, 382, 383), (376, 375, 390, 391), (369, 368, 383, 384), (362, 271, 377), (75, 376, 391), (370, 369, 384, 385), (363, 362, 377, 378), (371, 370, 385, 386), (364, 363, 378, 379), (372, 371, 386, 387), (365, 364, 379, 380), (373, 372, 387, 388), (366, 365, 380, 381), (374, 373, 388, 389), (367, 366, 381, 382), (375, 374, 389, 390), (387, 386, 401, 402), (380, 379, 394, 395), (388, 387, 402, 403), (381, 380, 395, 396), (389, 388, 403, 404), (382, 381, 396, 397), (390, 389, 404, 405), (383, 382, 397, 398), (391, 390, 405, 406), (384, 383, 398, 399), (377, 271, 392), (75, 391, 406), (385, 384, 399, 400), (378, 377, 392, 393), (386, 385, 400, 401), (379, 378, 393, 394), (406, 405, 420, 421), (399, 398, 413, 414), (392, 271, 407), (75, 406, 421), (400, 399, 414, 415), (393, 392, 407, 408), (401, 400, 415, 416), (394, 393, 408, 409), (402, 401, 416, 417), (395, 394, 409, 410), (403, 402, 417, 418), (396, 395, 410, 411), (404, 403, 418, 419), (397, 396, 411, 412), (405, 404, 419, 420), (398, 397, 412, 413), (410, 409, 424, 425), (418, 417, 432, 433), (411, 410, 425, 426), (419, 418, 433, 434), (412, 411, 426, 427), (420, 419, 434, 435), (413, 412, 427, 428), (421, 420, 435, 436), (414, 413, 428, 429), (407, 271, 422), (75, 421, 436), (415, 414, 429, 430), (408, 407, 422, 423), (416, 415, 430, 431), (409, 408, 423, 424), (417, 416, 431, 432), (429, 428, 443, 444), (422, 271, 437), (75, 436, 451), (430, 429, 444, 445), (423, 422, 437, 438), (431, 430, 445, 446), (424, 423, 438, 439), (432, 431, 446, 447), (425, 424, 439, 440), (433, 432, 447, 448), (426, 425, 440, 441), (434, 433, 448, 449), (427, 426, 441, 442), (435, 434, 449, 450), (428, 427, 442, 443), (436, 435, 450, 451), (448, 447, 462, 463), (441, 440, 455, 456), (449, 448, 463, 464), (442, 441, 456, 457), (450, 449, 464, 465), (443, 442, 457, 458), (451, 450, 465, 466), (444, 443, 458, 459), (437, 271, 452), (75, 451, 466), (445, 444, 459, 460), (438, 437, 452, 453), (446, 445, 460, 461), (439, 438, 453, 454), (447, 446, 461, 462), (440, 439, 454, 455), (75, 466, 481), (460, 459, 474, 475), (453, 452, 467, 468), (461, 460, 475, 476), (454, 453, 468, 469), (462, 461, 476, 477), (455, 454, 469, 470), (463, 462, 477, 478), (456, 455, 470, 471), (464, 463, 478, 479), (457, 456, 471, 472), (465, 464, 479, 480), (458, 457, 472, 473), (466, 465, 480, 481), (459, 458, 473, 474), (452, 271, 467)])
me_sphere.materials.append(mat_material_006)
me_sphere.use_remesh_preserve_volume = False
me_sphere.use_remesh_preserve_attributes = False
me_sphere.use_mirror_vertex_groups = False
me_sphere.update()
me_cilindro_005 = bpy.data.meshes.new('Cilindro.005')
me_cilindro_005.from_pydata([(2.914e-07, 3.333, -1.98), (-0.6503, 3.269, -1.98), (-1.276, 3.08, -1.98), (-1.852, 2.772, -1.98), (-2.357, 2.357, -1.98), (-2.772, 1.852, -1.98), (-3.08, 1.276, -1.98), (-3.269, 0.6503, -1.98), (-3.333, -7.034e-06, -1.98), (-2.914e-07, -7.285e-06, -2.02), (-3.269, -0.6503, -1.98), (-3.08, -1.276, -1.98), (-2.772, -1.852, -1.98), (-2.357, -2.357, -1.98), (-1.852, -2.772, -1.98), (-1.276, -3.08, -1.98), (-0.6503, -3.269, -1.98), (1.378e-06, -3.333, -1.98), (0.6503, -3.269, -1.98), (1.276, -3.08, -1.98), (1.852, -2.772, -1.98), (2.357, -2.357, -1.98), (2.772, -1.852, -1.98), (3.08, -1.276, -1.98), (3.269, -0.6503, -1.98), (3.333, -4.067e-06, -1.98), (3.269, 0.6503, -1.98), (3.08, 1.276, -1.98), (2.772, 1.852, -1.98), (2.357, 2.357, -1.98), (1.852, 2.772, -1.98), (1.276, 3.08, -1.98), (0.6503, 3.269, -1.98), (-5.647e-20, 1.0, -2.0), (-5.647e-20, 1.0, 0.0), (0.1951, 0.9808, -2.0), (0.1951, 0.9808, 0.0), (0.3827, 0.9239, -2.0), (0.3827, 0.9239, 0.0), (0.5556, 0.8315, -2.0), (0.5556, 0.8315, 0.0), (0.7071, 0.7071, -2.0), (0.7071, 0.7071, 0.0), (0.8315, 0.5556, -2.0), (0.8315, 0.5556, 0.0), (0.9239, 0.3827, -2.0), (0.9239, 0.3827, 0.0), (0.9808, 0.1951, -2.0), (0.9808, 0.1951, 0.0), (1.0, -7.21e-06, -2.0), (1.0, -7.21e-06, 0.0), (0.9808, -0.1951, -2.0), (0.9808, -0.1951, 0.0), (0.9239, -0.3827, -2.0), (0.9239, -0.3827, 0.0), (0.8315, -0.5556, -2.0), (0.8315, -0.5556, 0.0), (0.7071, -0.7071, -2.0), (0.7071, -0.7071, 0.0), (0.5556, -0.8315, -2.0), (0.5556, -0.8315, 0.0), (0.3827, -0.9239, -2.0), (0.3827, -0.9239, 0.0), (0.1951, -0.9808, -2.0), (0.1951, -0.9808, 0.0), (-3.258e-07, -1.0, -2.0), (-3.258e-07, -1.0, 0.0), (-0.1951, -0.9808, -2.0), (-0.1951, -0.9808, 0.0), (-0.3827, -0.9239, -2.0), (-0.3827, -0.9239, 0.0), (-0.5556, -0.8315, -2.0), (-0.5556, -0.8315, 0.0), (-0.7071, -0.7071, -2.0), (-0.7071, -0.7071, 0.0), (-0.8315, -0.5556, -2.0), (-0.8315, -0.5556, 0.0), (-0.9239, -0.3827, -2.0), (-0.9239, -0.3827, 0.0), (-0.9808, -0.1951, -2.0), (-0.9808, -0.1951, 0.0), (-1.0, -6.32e-06, -2.0), (-1.0, -6.32e-06, 0.0), (-0.9808, 0.1951, -2.0), (-0.9808, 0.1951, 0.0), (-0.9239, 0.3827, -2.0), (-0.9239, 0.3827, 0.0), (-0.8315, 0.5556, -2.0), (-0.8315, 0.5556, 0.0), (-0.7071, 0.7071, -2.0), (-0.7071, 0.7071, 0.0), (-0.5556, 0.8315, -2.0), (-0.5556, 0.8315, 0.0), (-0.3827, 0.9239, -2.0), (-0.3827, 0.9239, 0.0), (-0.1951, 0.9808, -2.0), (-0.1951, 0.9808, 0.0)], [], [(0, 9, 1), (1, 9, 2), (2, 9, 3), (3, 9, 4), (4, 9, 5), (5, 9, 6), (6, 9, 7), (7, 9, 8), (8, 9, 10), (10, 9, 11), (11, 9, 12), (12, 9, 13), (13, 9, 14), (14, 9, 15), (15, 9, 16), (16, 9, 17), (17, 9, 18), (18, 9, 19), (19, 9, 20), (20, 9, 21), (21, 9, 22), (22, 9, 23), (23, 9, 24), (24, 9, 25), (25, 9, 26), (26, 9, 27), (27, 9, 28), (28, 9, 29), (29, 9, 30), (30, 9, 31), (31, 9, 32), (32, 9, 0), (0, 1, 2, 3, 4, 5, 6, 7, 8, 10, 11, 12, 13, 14, 15, 16, 17, 18, 19, 20, 21, 22, 23, 24, 25, 26, 27, 28, 29, 30, 31, 32), (33, 34, 36, 35), (35, 36, 38, 37), (37, 38, 40, 39), (39, 40, 42, 41), (41, 42, 44, 43), (43, 44, 46, 45), (45, 46, 48, 47), (47, 48, 50, 49), (49, 50, 52, 51), (51, 52, 54, 53), (53, 54, 56, 55), (55, 56, 58, 57), (57, 58, 60, 59), (59, 60, 62, 61), (61, 62, 64, 63), (63, 64, 66, 65), (65, 66, 68, 67), (67, 68, 70, 69), (69, 70, 72, 71), (71, 72, 74, 73), (73, 74, 76, 75), (75, 76, 78, 77), (77, 78, 80, 79), (79, 80, 82, 81), (81, 82, 84, 83), (83, 84, 86, 85), (85, 86, 88, 87), (87, 88, 90, 89), (89, 90, 92, 91), (91, 92, 94, 93), (93, 94, 96, 95), (95, 96, 34, 33), (33, 35, 37, 39, 41, 43, 45, 47, 49, 51, 53, 55, 57, 59, 61, 63, 65, 67, 69, 71, 73, 75, 77, 79, 81, 83, 85, 87, 89, 91, 93, 95)])
me_cilindro_005.materials.append(mat_material_003)
me_cilindro_005.use_remesh_preserve_volume = False
me_cilindro_005.use_remesh_preserve_attributes = False
me_cilindro_005.use_mirror_vertex_groups = False
me_cilindro_005.update()
me_cilindro_004 = bpy.data.meshes.new('Cilindro.004')
me_cilindro_004.from_pydata([(-0.01288, 3.333, 0.0204), (-0.01288, -3.333, 0.0204), (0.6374, -3.269, 0.0204), (0.6374, 3.269, 0.0204), (-0.01288, 3.333, 1.98), (0.6374, 3.269, 1.98), (1.263, 3.08, 1.98), (1.839, 2.772, 1.98), (2.344, 2.357, 1.98), (2.759, 1.852, 1.98), (3.067, 1.276, 1.98), (3.256, 0.6503, 1.98), (3.32, -5.477e-07, 1.98), (-0.01288, -5.477e-07, 2.02), (3.256, -0.6503, 1.98), (3.067, -1.276, 1.98), (2.759, -1.852, 1.98), (2.344, -2.357, 1.98), (1.839, -2.772, 1.98), (1.263, -3.08, 1.98), (0.6374, -3.269, 1.98), (-0.01288, -3.333, 1.98), (-0.6632, -3.269, 1.98), (-1.289, -3.08, 1.98), (-1.865, -2.772, 1.98), (-2.37, -2.357, 1.98), (-2.784, -1.852, 1.98), (-3.092, -1.276, 1.98), (-3.282, -0.6503, 1.98), (-3.346, 3.267e-06, 1.98), (-3.282, 0.6503, 1.98), (-3.092, 1.276, 1.98), (-2.784, 1.852, 1.98), (-2.37, 2.357, 1.98), (-1.865, 2.772, 1.98), (-1.288, 3.08, 1.98), (-0.6632, 3.269, 1.98), (-0.01288, 1.0, 0.0003997), (-0.01288, 1.0, 2.0), (0.1822, 0.9808, 0.0003997), (0.1822, 0.9808, 2.0), (0.3698, 0.9239, 0.0003997), (0.3698, 0.9239, 2.0), (0.5427, 0.8315, 0.0003997), (0.5427, 0.8315, 2.0), (0.6942, 0.7071, 0.0003997), (0.6942, 0.7071, 2.0), (0.8186, 0.5556, 0.0003997), (0.8186, 0.5556, 2.0), (0.911, 0.3827, 0.0003997), (0.911, 0.3827, 2.0), (0.9679, 0.1951, 0.0003997), (0.9679, 0.1951, 2.0), (0.9871, -5.477e-07, 0.0003997), (0.9871, -5.477e-07, 2.0), (0.9679, -0.1951, 0.0003997), (0.9679, -0.1951, 2.0), (0.911, -0.3827, 0.0003997), (0.911, -0.3827, 2.0), (0.8186, -0.5556, 0.0003997), (0.8186, -0.5556, 2.0), (0.6942, -0.7071, 0.0003997), (0.6942, -0.7071, 2.0), (0.5427, -0.8315, 0.0003997), (0.5427, -0.8315, 2.0), (0.3698, -0.9239, 0.0003997), (0.3698, -0.9239, 2.0), (0.1822, -0.9808, 0.0003997), (0.1822, -0.9808, 2.0), (-0.01288, -1.0, 0.0003997), (-0.01288, -1.0, 2.0), (-0.208, -0.9808, 0.0003997), (-0.208, -0.9808, 2.0), (-0.3956, -0.9239, 0.0003997), (-0.3956, -0.9239, 2.0), (-0.5685, -0.8315, 0.0003997), (-0.5685, -0.8315, 2.0), (-0.72, -0.7071, 0.0003997), (-0.72, -0.7071, 2.0), (-0.8443, -0.5556, 0.0003997), (-0.8443, -0.5556, 2.0), (-0.9368, -0.3827, 0.0003997), (-0.9368, -0.3827, 2.0), (-0.9937, -0.1951, 0.0003997), (-0.9937, -0.1951, 2.0), (-1.013, 1.36e-06, 0.0003997), (-1.013, 1.36e-06, 2.0), (-0.9937, 0.1951, 0.0003997), (-0.9937, 0.1951, 2.0), (-0.9368, 0.3827, 0.0003997), (-0.9368, 0.3827, 2.0), (-0.8443, 0.5556, 0.0003997), (-0.8443, 0.5556, 2.0), (-0.72, 0.7071, 0.0003997), (-0.72, 0.7071, 2.0), (-0.5685, 0.8315, 0.0003997), (-0.5685, 0.8315, 2.0), (-0.3956, 0.9239, 0.0003997), (-0.3956, 0.9239, 2.0), (-0.208, 0.9808, 0.0003997), (-0.208, 0.9808, 2.0)], [(1, 2), (3, 0)], [(4, 13, 5), (5, 13, 6), (6, 13, 7), (7, 13, 8), (8, 13, 9), (9, 13, 10), (10, 13, 11), (11, 13, 12), (12, 13, 14), (14, 13, 15), (15, 13, 16), (16, 13, 17), (17, 13, 18), (18, 13, 19), (19, 13, 20), (20, 13, 21), (21, 13, 22), (22, 13, 23), (23, 13, 24), (24, 13, 25), (25, 13, 26), (26, 13, 27), (27, 13, 28), (28, 13, 29), (29, 13, 30), (30, 13, 31), (31, 13, 32), (32, 13, 33), (33, 13, 34), (34, 13, 35), (35, 13, 36), (36, 13, 4), (4, 5, 6, 7, 8, 9, 10, 11, 12, 14, 15, 16, 17, 18, 19, 20, 21, 22, 23, 24, 25, 26, 27, 28, 29, 30, 31, 32, 33, 34, 35, 36), (37, 38, 40, 39), (39, 40, 42, 41), (41, 42, 44, 43), (43, 44, 46, 45), (45, 46, 48, 47), (47, 48, 50, 49), (49, 50, 52, 51), (51, 52, 54, 53), (53, 54, 56, 55), (55, 56, 58, 57), (57, 58, 60, 59), (59, 60, 62, 61), (61, 62, 64, 63), (63, 64, 66, 65), (65, 66, 68, 67), (67, 68, 70, 69), (69, 70, 72, 71), (71, 72, 74, 73), (73, 74, 76, 75), (75, 76, 78, 77), (77, 78, 80, 79), (79, 80, 82, 81), (81, 82, 84, 83), (83, 84, 86, 85), (85, 86, 88, 87), (87, 88, 90, 89), (89, 90, 92, 91), (91, 92, 94, 93), (93, 94, 96, 95), (95, 96, 98, 97), (40, 38, 100, 98, 96, 94, 92, 90, 88, 86, 84, 82, 80, 78, 76, 74, 72, 70, 68, 66, 64, 62, 60, 58, 56, 54, 52, 50, 48, 46, 44, 42), (97, 98, 100, 99), (99, 100, 38, 37), (37, 39, 41, 43, 45, 47, 49, 51, 53, 55, 57, 59, 61, 63, 65, 67, 69, 71, 73, 75, 77, 79, 81, 83, 85, 87, 89, 91, 93, 95, 97, 99)])
me_cilindro_004.materials.append(mat_material_004)
me_cilindro_004.use_remesh_preserve_volume = False
me_cilindro_004.use_remesh_preserve_attributes = False
me_cilindro_004.use_mirror_vertex_groups = False
me_cilindro_004.update()
me_cilindro = bpy.data.meshes.new('Cilindro')
me_cilindro.from_pydata([(0.0, 3.333, 1.982), (0.6503, 3.269, 1.982), (1.276, 3.08, 1.982), (1.852, 2.772, 1.982), (2.357, 2.357, 1.982), (2.772, 1.852, 1.982), (3.08, 1.276, 1.982), (3.269, 0.6503, 1.982), (3.333, 2.517e-07, 1.982), (0.0, 0.0, 2.022), (3.269, -0.6503, 1.982), (3.08, -1.276, 1.982), (2.772, -1.852, 1.982), (2.357, -2.357, 1.982), (1.852, -2.772, 1.982), (1.276, -3.08, 1.982), (0.6503, -3.269, 1.982), (-1.086e-06, -3.333, 1.982), (-0.6503, -3.269, 1.982), (-1.276, -3.08, 1.982), (-1.852, -2.772, 1.982), (-2.357, -2.357, 1.982), (-2.772, -1.852, 1.982), (-3.08, -1.276, 1.982), (-3.269, -0.6503, 1.982), (-3.333, 3.219e-06, 1.982), (-3.269, 0.6503, 1.982), (-3.08, 1.276, 1.982), (-2.772, 1.852, 1.982), (-2.357, 2.357, 1.982), (-1.852, 2.772, 1.982), (-1.276, 3.08, 1.982), (-0.6503, 3.269, 1.982), (0.0, 1.0, 0.002004), (0.0, 1.0, 2.002), (0.1951, 0.9808, 0.002004), (0.1951, 0.9808, 2.002), (0.3827, 0.9239, 0.002004), (0.3827, 0.9239, 2.002), (0.5556, 0.8315, 0.002004), (0.5556, 0.8315, 2.002), (0.7071, 0.7071, 0.002004), (0.7071, 0.7071, 2.002), (0.8315, 0.5556, 0.002004), (0.8315, 0.5556, 2.002), (0.9239, 0.3827, 0.002004), (0.9239, 0.3827, 2.002), (0.9808, 0.1951, 0.002004), (0.9808, 0.1951, 2.002), (1.0, 7.55e-08, 0.002004), (1.0, 7.55e-08, 2.002), (0.9808, -0.1951, 0.002004), (0.9808, -0.1951, 2.002), (0.9239, -0.3827, 0.002004), (0.9239, -0.3827, 2.002), (0.8315, -0.5556, 0.002004), (0.8315, -0.5556, 2.002), (0.7071, -0.7071, 0.002004), (0.7071, -0.7071, 2.002), (0.5556, -0.8315, 0.002004), (0.5556, -0.8315, 2.002), (0.3827, -0.9239, 0.002004), (0.3827, -0.9239, 2.002), (0.1951, -0.9808, 0.002004), (0.1951, -0.9808, 2.002), (-3.258e-07, -1.0, 0.002004), (-3.258e-07, -1.0, 2.002), (-0.1951, -0.9808, 0.002004), (-0.1951, -0.9808, 2.002), (-0.3827, -0.9239, 0.002004), (-0.3827, -0.9239, 2.002), (-0.5556, -0.8315, 0.002004), (-0.5556, -0.8315, 2.002), (-0.7071, -0.7071, 0.002004), (-0.7071, -0.7071, 2.002), (-0.8315, -0.5556, 0.002004), (-0.8315, -0.5556, 2.002), (-0.9239, -0.3827, 0.002004), (-0.9239, -0.3827, 2.002), (-0.9808, -0.1951, 0.002004), (-0.9808, -0.1951, 2.002), (-1.0, 9.656e-07, 0.002004), (-1.0, 9.656e-07, 2.002), (-0.9808, 0.1951, 0.002004), (-0.9808, 0.1951, 2.002), (-0.9239, 0.3827, 0.002004), (-0.9239, 0.3827, 2.002), (-0.8315, 0.5556, 0.002004), (-0.8315, 0.5556, 2.002), (-0.7071, 0.7071, 0.002004), (-0.7071, 0.7071, 2.002), (-0.5556, 0.8315, 0.002004), (-0.5556, 0.8315, 2.002), (-0.3827, 0.9239, 0.002004), (-0.3827, 0.9239, 2.002), (-0.1951, 0.9808, 0.002004), (-0.1951, 0.9808, 2.002)], [], [(0, 9, 1), (1, 9, 2), (2, 9, 3), (3, 9, 4), (4, 9, 5), (5, 9, 6), (6, 9, 7), (7, 9, 8), (8, 9, 10), (10, 9, 11), (11, 9, 12), (12, 9, 13), (13, 9, 14), (14, 9, 15), (15, 9, 16), (16, 9, 17), (17, 9, 18), (18, 9, 19), (19, 9, 20), (20, 9, 21), (21, 9, 22), (22, 9, 23), (23, 9, 24), (24, 9, 25), (25, 9, 26), (26, 9, 27), (27, 9, 28), (28, 9, 29), (29, 9, 30), (30, 9, 31), (31, 9, 32), (32, 9, 0), (0, 1, 2, 3, 4, 5, 6, 7, 8, 10, 11, 12, 13, 14, 15, 16, 17, 18, 19, 20, 21, 22, 23, 24, 25, 26, 27, 28, 29, 30, 31, 32), (33, 34, 36, 35), (35, 36, 38, 37), (37, 38, 40, 39), (39, 40, 42, 41), (41, 42, 44, 43), (43, 44, 46, 45), (45, 46, 48, 47), (47, 48, 50, 49), (49, 50, 52, 51), (51, 52, 54, 53), (53, 54, 56, 55), (55, 56, 58, 57), (57, 58, 60, 59), (59, 60, 62, 61), (61, 62, 64, 63), (63, 64, 66, 65), (65, 66, 68, 67), (67, 68, 70, 69), (69, 70, 72, 71), (71, 72, 74, 73), (73, 74, 76, 75), (75, 76, 78, 77), (77, 78, 80, 79), (79, 80, 82, 81), (81, 82, 84, 83), (83, 84, 86, 85), (85, 86, 88, 87), (87, 88, 90, 89), (89, 90, 92, 91), (91, 92, 94, 93), (36, 34, 96, 94, 92, 90, 88, 86, 84, 82, 80, 78, 76, 74, 72, 70, 68, 66, 64, 62, 60, 58, 56, 54, 52, 50, 48, 46, 44, 42, 40, 38), (93, 94, 96, 95), (95, 96, 34, 33), (33, 35, 37, 39, 41, 43, 45, 47, 49, 51, 53, 55, 57, 59, 61, 63, 65, 67, 69, 71, 73, 75, 77, 79, 81, 83, 85, 87, 89, 91, 93, 95)])
me_cilindro.materials.append(mat_material_005)
me_cilindro.use_remesh_preserve_volume = False
me_cilindro.use_remesh_preserve_attributes = False
me_cilindro.use_mirror_vertex_groups = False
me_cilindro.update()

# ---- curves / text
txt_texto_015 = bpy.data.curves.new('Texto.015', 'FONT')
txt_texto_015.dimensions = '2D'
txt_texto_015.body = 'y+'
txt_texto_015.materials.append(mat_material_003)
txt_texto_015.use_path_clamp = True
txt_texto_015.bevel_resolution = 0
txt_texto_015.extrude = 0.131
txt_texto_013 = bpy.data.curves.new('Texto.013', 'FONT')
txt_texto_013.dimensions = '2D'
txt_texto_013.body = 'x+'
txt_texto_013.materials.append(mat_material_004)
txt_texto_013.use_path_clamp = True
txt_texto_013.bevel_resolution = 0
txt_texto_013.extrude = 0.131
txt_texto_011 = bpy.data.curves.new('Texto.011', 'FONT')
txt_texto_011.dimensions = '2D'
txt_texto_011.body = 'Z+'
txt_texto_011.materials.append(mat_material_005)
txt_texto_011.use_path_clamp = True
txt_texto_011.bevel_resolution = 0
txt_texto_011.extrude = 0.131

# ---- objects
ob_cylinder_002 = bpy.data.objects.new('Cylinder_002', me_cylinder_002)
ob_cylinder_001 = bpy.data.objects.new('Cylinder.001', me_cylinder_001)
ob_cylinder = bpy.data.objects.new('Cylinder', me_cylinder)
ob_centro = bpy.data.objects.new('centro', me_sphere)
ob_y = bpy.data.objects.new('y+', txt_texto_015)
ob_x = bpy.data.objects.new('x+', txt_texto_013)
ob_z = bpy.data.objects.new('z+', txt_texto_011)
ob_ejey = bpy.data.objects.new('ejeY', me_cilindro_005)
ob_ejex = bpy.data.objects.new('ejeX', me_cilindro_004)
ob_ejez = bpy.data.objects.new('ejeZ', me_cilindro)

# ---- transforms, parenting, visibility, modifiers, constraints
ob_cylinder_002.location = (0.0, 0.0, 0.0)
ob_cylinder_002.rotation_euler = (1.571, -0.0, 0.0)
ob_cylinder_002.scale = (0.01, 0.01, 0.01)
ob_cylinder_002.lineart.crease_threshold = 0.0
ob_cylinder_001.location = (0.0, 0.0, 3.0)
ob_cylinder_001.scale = (0.01, 0.01, 0.01)
ob_cylinder_001.lineart.crease_threshold = 0.0
ob_cylinder.location = (0.0, 0.0, 0.0)
ob_cylinder.rotation_euler = (1.571, -0.0, 0.0)
ob_cylinder.scale = (1.0, 1.0, 0.01)
ob_cylinder.lineart.crease_threshold = 0.0
_m = ob_cylinder.modifiers.new('Boolean', 'BOOLEAN')
_m.operation = 'INTERSECT'
_m.solver = 'FAST'
ob_centro.location = (0.0, 0.0, 0.0)
ob_centro.scale = (0.06482, 0.06482, 0.06482)
ob_centro.lineart.crease_threshold = 0.0
ob_y.location = (0.0, 4.124, 0.0)
ob_y.rotation_euler = (1.571, 0.0, 1.571)
ob_y.scale = (0.316, 0.316, 0.316)
ob_y.lineart.crease_threshold = 0.0
ob_x.location = (4.654, 0.01442, 0.0)
ob_x.rotation_euler = (1.571, -0.0, 3.142)
ob_x.scale = (0.316, 0.316, 0.316)
ob_x.lineart.crease_threshold = 0.0
ob_z.location = (-0.1761, 0.01442, 4.228)
ob_z.rotation_euler = (1.571, -0.0, 0.0)
ob_z.scale = (0.316, 0.316, 0.316)
ob_z.lineart.crease_threshold = 0.0
ob_ejey.location = (1.421e-14, 0.0, 0.0)
ob_ejey.rotation_euler = (1.571, 1.571, 0.0)
ob_ejey.scale = (0.03, 0.03, 2.0)
ob_ejey.lineart.crease_threshold = 0.0
ob_ejex.location = (0.0, 0.0, -1.421e-14)
ob_ejex.rotation_mode = 'YXZ'
ob_ejex.rotation_euler = (-0.0, 1.571, -0.0)
ob_ejex.scale = (0.03, 0.03, 2.0)
ob_ejex.lock_scale = (False, False, True)
ob_ejex.lineart.crease_threshold = 0.0
ob_ejez.location = (0.0, 0.0, 0.0)
ob_ejez.scale = (0.03, 0.03, 2.0)
ob_ejez.lineart.crease_threshold = 0.0

# ---- collection membership
col_collection_1.objects.link(ob_cylinder_002)
col_collection_1.objects.link(ob_cylinder_001)
col_collection_1.objects.link(ob_cylinder)
col_collection_1.objects.link(ob_centro)
col_collection_1.objects.link(ob_y)
col_collection_1.objects.link(ob_x)
col_collection_1.objects.link(ob_z)
col_collection_1.objects.link(ob_ejey)
col_collection_1.objects.link(ob_ejex)
col_collection_1.objects.link(ob_ejez)

# ---- scene / render settings (as saved in the file)
scene.frame_start = 1; scene.frame_end = 460; scene.frame_set(65)
scene.render.engine = 'BLENDER_EEVEE_NEXT'
scene.render.resolution_percentage = 50
scene.render.dither_intensity = 0.0
scene.cycles.use_denoising = False
scene.cycles.samples = 128
scene.cycles.sampling_pattern = 'TABULATED_SOBOL'
scene.cycles.light_sampling_threshold = 0.0
scene.cycles.use_adaptive_sampling = False
scene.cycles.use_light_tree = False
scene.cycles.blur_glossy = 0.0
scene.cycles.sample_clamp_indirect = 0.0
scene.view_settings.view_transform = 'Standard'
bpy.context.view_layer.update()

# ---- added for rendering (the .blend has no active camera and no usable light): camera, sun
cam_auto = bpy.data.cameras.new('AutoCamera')
cam_auto.lens = 50.0
cam_auto.sensor_width = 36.0
cam_auto.clip_end = 1000.0
ob_auto_camera = bpy.data.objects.new('AutoCamera', cam_auto)
scene.collection.objects.link(ob_auto_camera)
ob_auto_camera.location = (9.66893, -6.7482, 8.11374)
ob_auto_camera.rotation_euler = (1.09748, -7.21219e-08, 0.694738)
scene.camera = ob_auto_camera
light_auto_sun = bpy.data.lights.new('AutoSun', 'SUN')
light_auto_sun.energy = 3.0
light_auto_sun.angle = 0.0523599
ob_auto_sun = bpy.data.objects.new('AutoSun', light_auto_sun)
scene.collection.objects.link(ob_auto_sun)
ob_auto_sun.rotation_euler = (0.872665, 0.174533, 0.523599)
bpy.context.view_layer.update()
